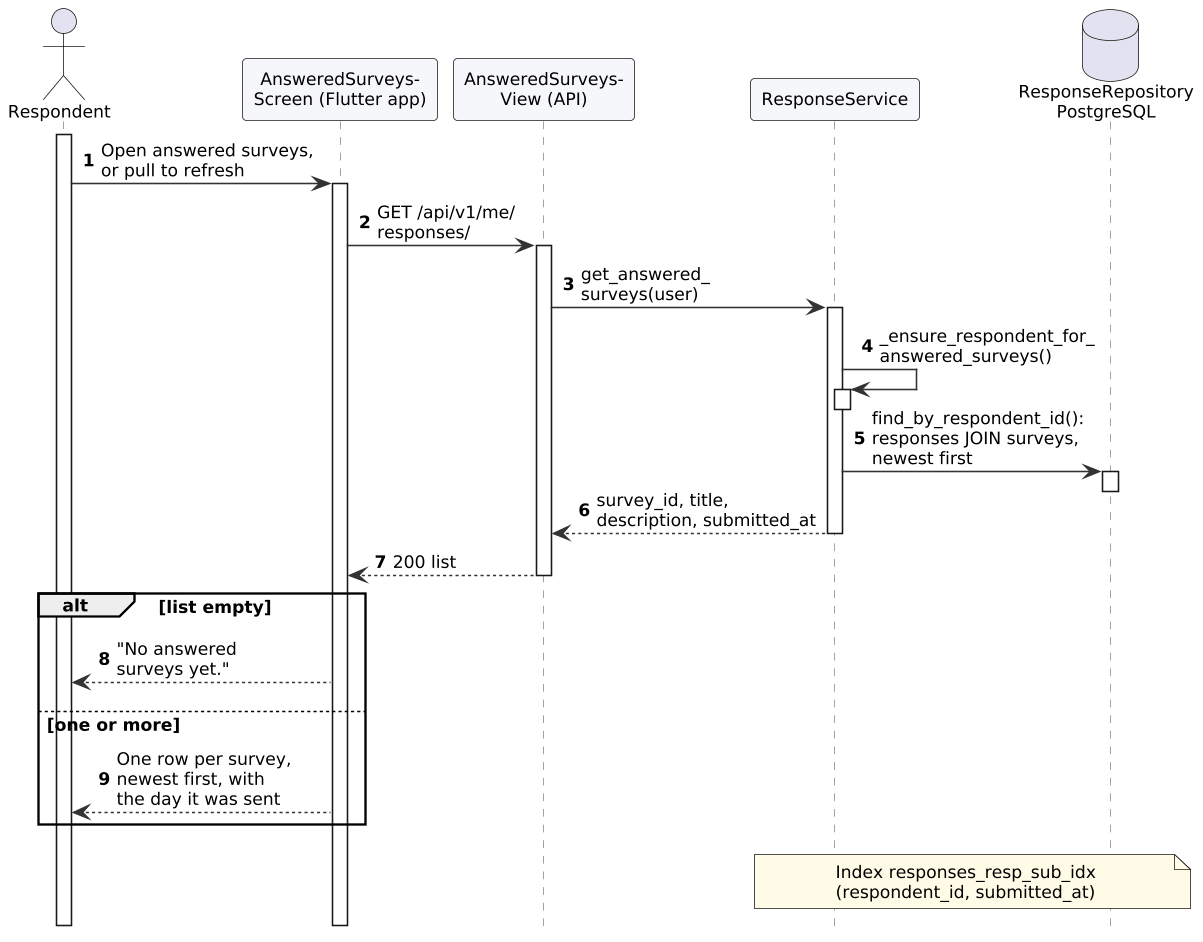

The diagram above was rendered by PlantUML. Its source (embedded in the PNG):
@startuml
!include style.iuml
!pragma teoz true
autonumber
hide footbox
actor Respondent as R
participant "AnsweredSurveys-\nScreen (Flutter app)" as App
participant "AnsweredSurveys-\nView (API)" as API
participant "ResponseService" as Svc
database "ResponseRepository\nPostgreSQL" as DB
activate R
R -> App : Open answered surveys,\nor pull to refresh
activate App
App -> API : GET /api/v1/me/\nresponses/
activate API
API -> Svc : get_answered_\nsurveys(user)
activate Svc
Svc -> Svc : _ensure_respondent_for_\nanswered_surveys()
activate Svc
deactivate Svc
Svc -> DB : find_by_respondent_id():\nresponses JOIN surveys,\nnewest first
activate DB
deactivate DB
Svc --> API : survey_id, title,\ndescription, submitted_at
deactivate Svc
API --> App : 200 list
deactivate API
alt list empty
  App --> R : "No answered\nsurveys yet."
else one or more
  App --> R : One row per survey,\nnewest first, with\nthe day it was sent
end
note over Svc, DB : Index responses_resp_sub_idx\n(respondent_id, submitted_at)
deactivate App
deactivate R
@enduml